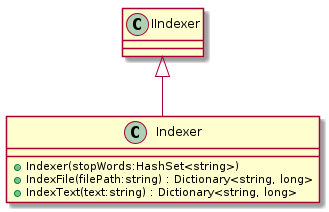

The diagram above was rendered by PlantUML. Its source (embedded in the PNG):
@startuml
class Indexer {
    + Indexer(stopWords:HashSet<string>)
    + IndexFile(filePath:string) : Dictionary<string, long>
    + IndexText(text:string) : Dictionary<string, long>
}
IIndexer <|-- Indexer
@enduml